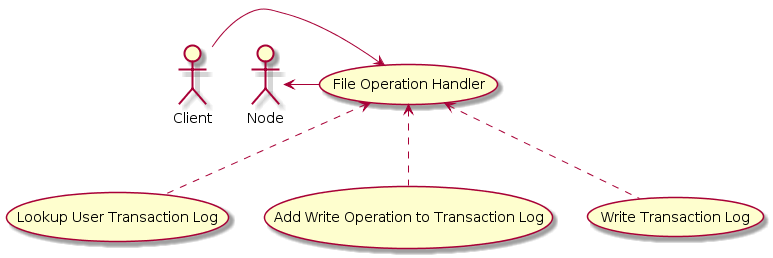

The diagram above was rendered by PlantUML. Its source (embedded in the PNG):
@startuml
Client -> (File Operation Handler)

Node <- (File Operation Handler)
(File Operation Handler) <.. (Lookup User Transaction Log)
(File Operation Handler) <.. (Add Write Operation to Transaction Log)
(File Operation Handler) <.. (Write Transaction Log)
@enduml